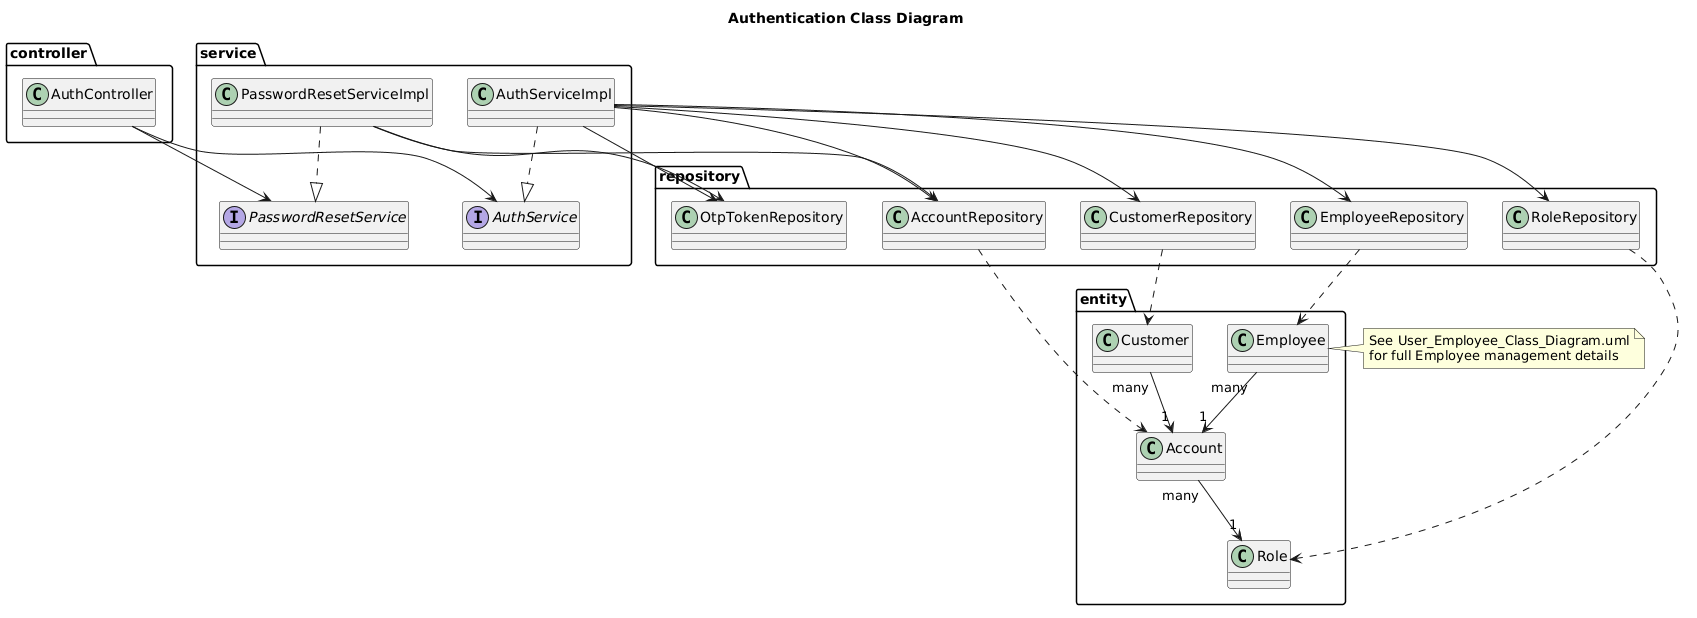

The diagram above was rendered by PlantUML. Its source (embedded in the PNG):
@startuml
title Authentication Class Diagram
skinparam classAttributeIconSize 0

package "controller" {
  class AuthController
}

package "service" {
  interface AuthService
  interface PasswordResetService
  class AuthServiceImpl
  class PasswordResetServiceImpl
}

package "repository" {
  class AccountRepository
  class CustomerRepository
  class RoleRepository
  class EmployeeRepository
  class OtpTokenRepository
}

package "entity" {
  class Account
  class Customer
  class Employee
  class Role
}

AuthController --> AuthService
AuthController --> PasswordResetService
AuthServiceImpl ..|> AuthService
PasswordResetServiceImpl ..|> PasswordResetService
AuthServiceImpl --> AccountRepository
AuthServiceImpl --> CustomerRepository
AuthServiceImpl --> RoleRepository
AuthServiceImpl --> EmployeeRepository
AuthServiceImpl --> OtpTokenRepository
PasswordResetServiceImpl --> AccountRepository
PasswordResetServiceImpl --> OtpTokenRepository
AccountRepository ..> Account
CustomerRepository ..> Customer
RoleRepository ..> Role
EmployeeRepository ..> Employee
Customer "many" --> "1" Account
Employee "many" --> "1" Account
Account "many" --> "1" Role

note right of Employee
  See User_Employee_Class_Diagram.uml
  for full Employee management details
end note
@enduml